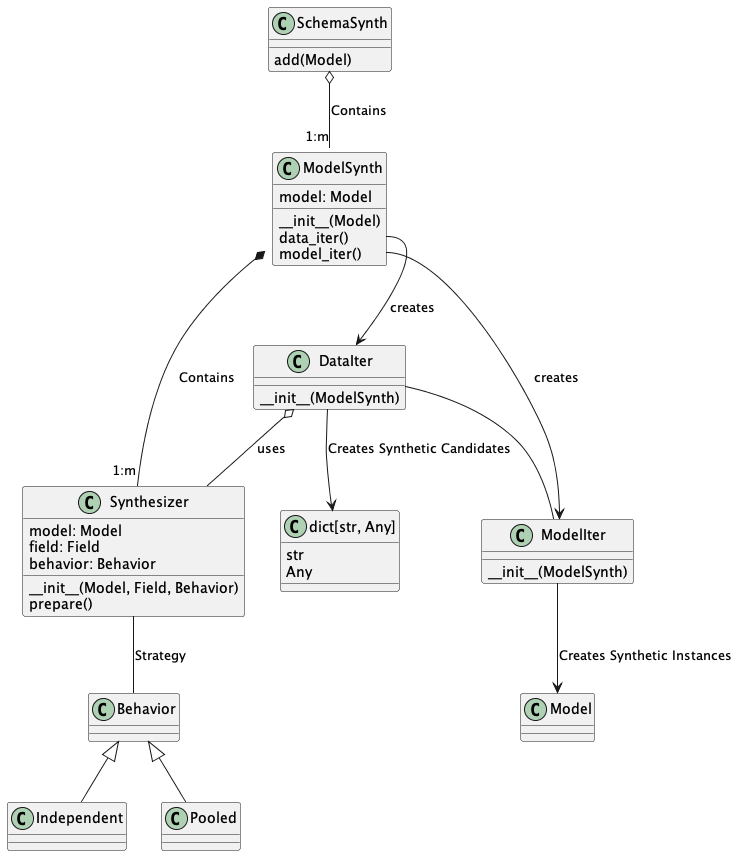

The diagram above was rendered by PlantUML. Its source (embedded in the PNG):
@startuml
class Synthesizer {
    model: Model
    field: Field
    behavior: Behavior
    __init__(Model, Field, Behavior)
    prepare()
}

class ModelSynth {
    model: Model
    __init__(Model)
    data_iter()
    model_iter()
}

class SchemaSynth {
    add(Model)
}

class ModelIter {
    __init__(ModelSynth)
}
class DataIter {
    __init__(ModelSynth)
}

SchemaSynth o-- "1:m" ModelSynth : Contains

ModelSynth *-- "1:m" Synthesizer : Contains

Synthesizer -- Behavior : Strategy

Behavior <|-- Independent
Behavior <|--Pooled

ModelSynth::data_iter --> DataIter : creates
ModelSynth::model_iter --> ModelIter : creates
DataIter -- ModelIter
DataIter o-- Synthesizer : uses

ModelIter --> Model : Creates Synthetic Instances
DataIter --> dict : Creates Synthetic Candidates

class "dict[str, Any]" as dict {
    str
    Any
}
@enduml